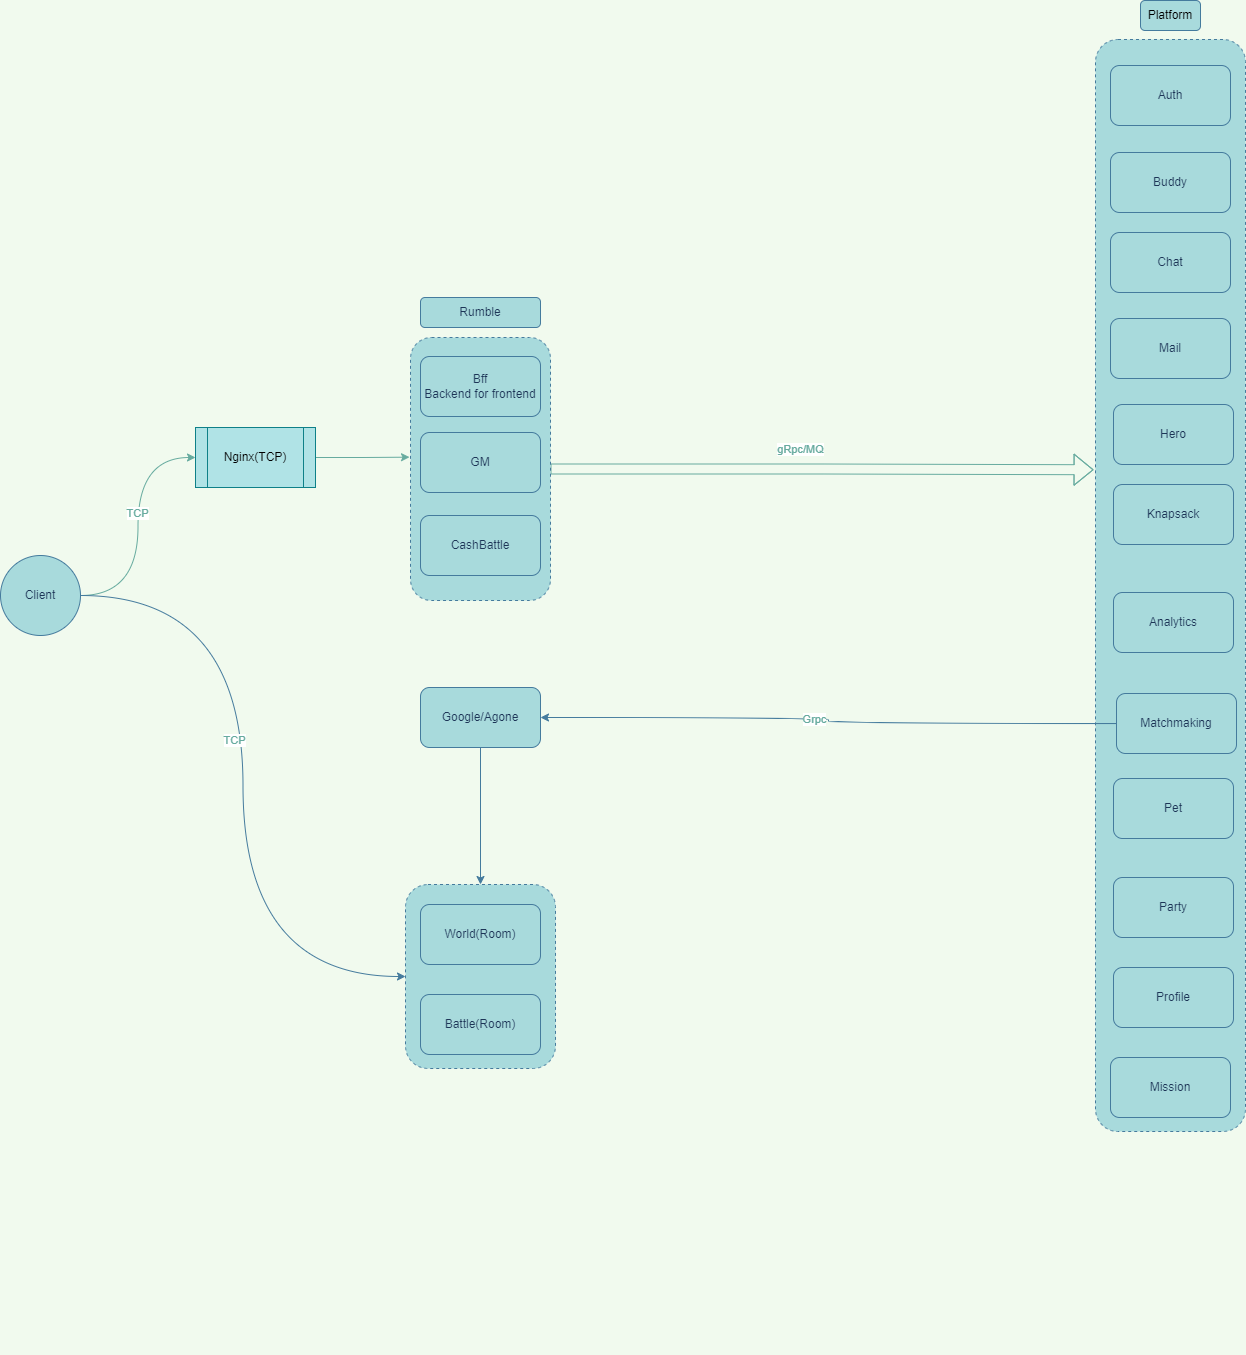

The diagram above was exported from draw.io. Its source (the exported page's mxGraphModel, read from the mxfile embedded in the PNG):
<mxGraphModel dx="2406" dy="748" grid="0" gridSize="10" guides="1" tooltips="1" connect="1" arrows="1" fold="1" page="1" pageScale="1" pageWidth="827" pageHeight="1169" background="#F1FAEE" math="0" shadow="0">
  <root>
    <mxCell id="0" />
    <mxCell id="1" parent="0" />
    <mxCell id="29" style="edgeStyle=orthogonalEdgeStyle;shape=flexArrow;curved=1;rounded=0;orthogonalLoop=1;jettySize=auto;html=1;entryX=-0.013;entryY=0.394;entryDx=0;entryDy=0;entryPerimeter=0;strokeColor=#67AB9F;fontColor=#67AB9F;" edge="1" parent="1" source="0MxQ1v_HxgEo_WPkdbe--2" target="0MxQ1v_HxgEo_WPkdbe--18">
      <mxGeometry relative="1" as="geometry" />
    </mxCell>
    <mxCell id="30" value="gRpc/MQ" style="edgeLabel;html=1;align=center;verticalAlign=middle;resizable=0;points=[];fontColor=#67AB9F;" vertex="1" connectable="0" parent="29">
      <mxGeometry x="-0.0621" y="-3" relative="1" as="geometry">
        <mxPoint x="-6" y="-23" as="offset" />
      </mxGeometry>
    </mxCell>
    <mxCell id="0MxQ1v_HxgEo_WPkdbe--2" value="" style="rounded=1;whiteSpace=wrap;html=1;dashed=1;fillColor=#A8DADC;strokeColor=#457B9D;fontColor=#1D3557;" parent="1" vertex="1">
      <mxGeometry x="180" y="360" width="140" height="263" as="geometry" />
    </mxCell>
    <mxCell id="0MxQ1v_HxgEo_WPkdbe--7" value="Bff&lt;br&gt;Backend for frontend&lt;b&gt;&lt;br&gt;&lt;/b&gt;" style="rounded=1;whiteSpace=wrap;html=1;fillColor=#A8DADC;strokeColor=#457B9D;fontColor=#1D3557;" parent="1" vertex="1">
      <mxGeometry x="190" y="379" width="120" height="60" as="geometry" />
    </mxCell>
    <mxCell id="0MxQ1v_HxgEo_WPkdbe--8" value="Rumble" style="text;html=1;strokeColor=#457B9D;fillColor=#A8DADC;align=center;verticalAlign=middle;whiteSpace=wrap;rounded=1;fontColor=#1D3557;" parent="1" vertex="1">
      <mxGeometry x="190" y="320" width="120" height="30" as="geometry" />
    </mxCell>
    <mxCell id="4" style="edgeStyle=orthogonalEdgeStyle;rounded=0;orthogonalLoop=1;jettySize=auto;html=1;entryX=0;entryY=0.5;entryDx=0;entryDy=0;fontColor=#000000;strokeColor=#67AB9F;curved=1;" edge="1" parent="1" source="0MxQ1v_HxgEo_WPkdbe--10" target="3">
      <mxGeometry relative="1" as="geometry" />
    </mxCell>
    <mxCell id="6" value="TCP" style="edgeLabel;html=1;align=center;verticalAlign=middle;resizable=0;points=[];fontColor=#67AB9F;" vertex="1" connectable="0" parent="4">
      <mxGeometry x="0.1048" y="1" relative="1" as="geometry">
        <mxPoint as="offset" />
      </mxGeometry>
    </mxCell>
    <mxCell id="0MxQ1v_HxgEo_WPkdbe--10" value="Client" style="ellipse;whiteSpace=wrap;html=1;aspect=fixed;fillColor=#A8DADC;strokeColor=#457B9D;fontColor=#1D3557;rounded=1;" parent="1" vertex="1">
      <mxGeometry x="-230" y="578" width="80" height="80" as="geometry" />
    </mxCell>
    <mxCell id="0MxQ1v_HxgEo_WPkdbe--15" value="GM" style="rounded=1;whiteSpace=wrap;html=1;fillColor=#A8DADC;fontColor=#1D3557;strokeColor=#457B9D;" parent="1" vertex="1">
      <mxGeometry x="190" y="455" width="120" height="60" as="geometry" />
    </mxCell>
    <mxCell id="0MxQ1v_HxgEo_WPkdbe--17" value="" style="group;rounded=1;fontColor=#1D3557;" parent="1" connectable="0" vertex="1">
      <mxGeometry x="865" y="23" width="150" height="1354" as="geometry" />
    </mxCell>
    <mxCell id="0MxQ1v_HxgEo_WPkdbe--18" value="" style="rounded=1;whiteSpace=wrap;html=1;dashed=1;fillColor=#A8DADC;strokeColor=#457B9D;fontColor=#1D3557;" parent="0MxQ1v_HxgEo_WPkdbe--17" vertex="1">
      <mxGeometry y="39" width="150" height="1092" as="geometry" />
    </mxCell>
    <mxCell id="0MxQ1v_HxgEo_WPkdbe--19" value="Auth" style="rounded=1;whiteSpace=wrap;html=1;fillColor=#A8DADC;fontColor=#1D3557;strokeColor=#457B9D;" parent="0MxQ1v_HxgEo_WPkdbe--17" vertex="1">
      <mxGeometry x="15" y="65" width="120" height="60" as="geometry" />
    </mxCell>
    <mxCell id="0MxQ1v_HxgEo_WPkdbe--20" value="Buddy" style="rounded=1;whiteSpace=wrap;html=1;fillColor=#A8DADC;fontColor=#1D3557;strokeColor=#457B9D;" parent="0MxQ1v_HxgEo_WPkdbe--17" vertex="1">
      <mxGeometry x="15" y="152" width="120" height="60" as="geometry" />
    </mxCell>
    <mxCell id="0MxQ1v_HxgEo_WPkdbe--21" value="Chat" style="rounded=1;whiteSpace=wrap;html=1;fillColor=#A8DADC;fontColor=#1D3557;strokeColor=#457B9D;" parent="0MxQ1v_HxgEo_WPkdbe--17" vertex="1">
      <mxGeometry x="15" y="232" width="120" height="60" as="geometry" />
    </mxCell>
    <mxCell id="0MxQ1v_HxgEo_WPkdbe--24" value="&lt;font color=&quot;#000000&quot;&gt;Platform&lt;/font&gt;" style="text;html=1;strokeColor=#457B9D;fillColor=#A8DADC;align=center;verticalAlign=middle;whiteSpace=wrap;rounded=1;fontColor=#1D3557;" parent="0MxQ1v_HxgEo_WPkdbe--17" vertex="1">
      <mxGeometry x="45" width="60" height="30" as="geometry" />
    </mxCell>
    <mxCell id="0MxQ1v_HxgEo_WPkdbe--25" value="Analytics" style="rounded=1;whiteSpace=wrap;html=1;fillColor=#A8DADC;fontColor=#1D3557;strokeColor=#457B9D;" parent="0MxQ1v_HxgEo_WPkdbe--17" vertex="1">
      <mxGeometry x="18" y="592" width="120" height="60" as="geometry" />
    </mxCell>
    <mxCell id="14" value="Hero" style="rounded=1;whiteSpace=wrap;html=1;fillColor=#A8DADC;fontColor=#1D3557;strokeColor=#457B9D;" vertex="1" parent="0MxQ1v_HxgEo_WPkdbe--17">
      <mxGeometry x="18" y="404" width="120" height="60" as="geometry" />
    </mxCell>
    <mxCell id="17" value="Knapsack" style="rounded=1;whiteSpace=wrap;html=1;fillColor=#A8DADC;fontColor=#1D3557;strokeColor=#457B9D;" vertex="1" parent="0MxQ1v_HxgEo_WPkdbe--17">
      <mxGeometry x="18" y="484" width="120" height="60" as="geometry" />
    </mxCell>
    <mxCell id="19" value="Pet" style="rounded=1;whiteSpace=wrap;html=1;fillColor=#A8DADC;fontColor=#1D3557;strokeColor=#457B9D;" vertex="1" parent="0MxQ1v_HxgEo_WPkdbe--17">
      <mxGeometry x="18" y="778" width="120" height="60" as="geometry" />
    </mxCell>
    <mxCell id="20" value="Party" style="rounded=1;whiteSpace=wrap;html=1;fillColor=#A8DADC;fontColor=#1D3557;strokeColor=#457B9D;" vertex="1" parent="0MxQ1v_HxgEo_WPkdbe--17">
      <mxGeometry x="18" y="877" width="120" height="60" as="geometry" />
    </mxCell>
    <mxCell id="21" value="Profile" style="rounded=1;whiteSpace=wrap;html=1;fillColor=#A8DADC;fontColor=#1D3557;strokeColor=#457B9D;" vertex="1" parent="0MxQ1v_HxgEo_WPkdbe--17">
      <mxGeometry x="18" y="967" width="120" height="60" as="geometry" />
    </mxCell>
    <mxCell id="22" value="Mission" style="rounded=1;whiteSpace=wrap;html=1;fillColor=#A8DADC;fontColor=#1D3557;strokeColor=#457B9D;" vertex="1" parent="0MxQ1v_HxgEo_WPkdbe--17">
      <mxGeometry x="15" y="1057" width="120" height="60" as="geometry" />
    </mxCell>
    <mxCell id="24" style="edgeStyle=orthogonalEdgeStyle;curved=1;rounded=0;orthogonalLoop=1;jettySize=auto;html=1;exitX=0.5;exitY=1;exitDx=0;exitDy=0;strokeColor=#67AB9F;fontColor=#67AB9F;" edge="1" parent="0MxQ1v_HxgEo_WPkdbe--17" source="0MxQ1v_HxgEo_WPkdbe--20" target="0MxQ1v_HxgEo_WPkdbe--20">
      <mxGeometry relative="1" as="geometry" />
    </mxCell>
    <mxCell id="0MxQ1v_HxgEo_WPkdbe--22" value="Matchmaking&lt;br&gt;" style="rounded=1;whiteSpace=wrap;html=1;fillColor=#A8DADC;fontColor=#1D3557;strokeColor=#457B9D;" parent="0MxQ1v_HxgEo_WPkdbe--17" vertex="1">
      <mxGeometry x="21" y="693" width="120" height="60" as="geometry" />
    </mxCell>
    <mxCell id="18" value="Mail" style="rounded=1;whiteSpace=wrap;html=1;fillColor=#A8DADC;fontColor=#1D3557;strokeColor=#457B9D;" vertex="1" parent="0MxQ1v_HxgEo_WPkdbe--17">
      <mxGeometry x="15" y="318" width="120" height="60" as="geometry" />
    </mxCell>
    <mxCell id="0MxQ1v_HxgEo_WPkdbe--27" style="edgeStyle=orthogonalEdgeStyle;rounded=1;orthogonalLoop=1;jettySize=auto;html=1;entryX=0;entryY=0.5;entryDx=0;entryDy=0;curved=1;labelBackgroundColor=#F1FAEE;strokeColor=#457B9D;fontColor=#1D3557;" parent="1" source="0MxQ1v_HxgEo_WPkdbe--10" target="0MxQ1v_HxgEo_WPkdbe--1" edge="1">
      <mxGeometry relative="1" as="geometry" />
    </mxCell>
    <mxCell id="7" value="TCP" style="edgeLabel;html=1;align=center;verticalAlign=middle;resizable=0;points=[];fontColor=#67AB9F;" vertex="1" connectable="0" parent="0MxQ1v_HxgEo_WPkdbe--27">
      <mxGeometry x="-0.132" y="-9" relative="1" as="geometry">
        <mxPoint y="1" as="offset" />
      </mxGeometry>
    </mxCell>
    <mxCell id="0MxQ1v_HxgEo_WPkdbe--28" style="edgeStyle=orthogonalEdgeStyle;rounded=1;orthogonalLoop=1;jettySize=auto;html=1;entryX=1;entryY=0.5;entryDx=0;entryDy=0;curved=1;labelBackgroundColor=#F1FAEE;strokeColor=#457B9D;fontColor=#1D3557;exitX=0;exitY=0.5;exitDx=0;exitDy=0;" parent="1" source="0MxQ1v_HxgEo_WPkdbe--22" target="0MxQ1v_HxgEo_WPkdbe--23" edge="1">
      <mxGeometry relative="1" as="geometry" />
    </mxCell>
    <mxCell id="26" value="Grpc" style="edgeLabel;html=1;align=center;verticalAlign=middle;resizable=0;points=[];fontColor=#67AB9F;" vertex="1" connectable="0" parent="0MxQ1v_HxgEo_WPkdbe--28">
      <mxGeometry x="0.0619" y="1" relative="1" as="geometry">
        <mxPoint as="offset" />
      </mxGeometry>
    </mxCell>
    <mxCell id="0MxQ1v_HxgEo_WPkdbe--29" style="edgeStyle=orthogonalEdgeStyle;rounded=1;orthogonalLoop=1;jettySize=auto;html=1;curved=1;labelBackgroundColor=#F1FAEE;strokeColor=#457B9D;fontColor=#1D3557;" parent="1" source="0MxQ1v_HxgEo_WPkdbe--23" target="0MxQ1v_HxgEo_WPkdbe--1" edge="1">
      <mxGeometry relative="1" as="geometry" />
    </mxCell>
    <mxCell id="5" style="edgeStyle=orthogonalEdgeStyle;curved=1;rounded=0;orthogonalLoop=1;jettySize=auto;html=1;entryX=-0.007;entryY=0.455;entryDx=0;entryDy=0;entryPerimeter=0;strokeColor=#67AB9F;fontColor=#000000;" edge="1" parent="1" source="3" target="0MxQ1v_HxgEo_WPkdbe--2">
      <mxGeometry relative="1" as="geometry" />
    </mxCell>
    <mxCell id="3" value="&lt;font style=&quot;&quot; color=&quot;#000000&quot;&gt;Nginx(TCP)&lt;/font&gt;" style="shape=process;whiteSpace=wrap;html=1;backgroundOutline=1;fillColor=#b0e3e6;strokeColor=#0e8088;" vertex="1" parent="1">
      <mxGeometry x="-35" y="450" width="120" height="60" as="geometry" />
    </mxCell>
    <mxCell id="8" value="" style="group" vertex="1" connectable="0" parent="1">
      <mxGeometry x="175" y="907" width="150" height="184" as="geometry" />
    </mxCell>
    <mxCell id="9" value="" style="group" vertex="1" connectable="0" parent="8">
      <mxGeometry width="150" height="184" as="geometry" />
    </mxCell>
    <mxCell id="0MxQ1v_HxgEo_WPkdbe--1" value="" style="rounded=1;whiteSpace=wrap;html=1;dashed=1;fillColor=#A8DADC;strokeColor=#457B9D;fontColor=#1D3557;" parent="9" vertex="1">
      <mxGeometry width="150" height="184" as="geometry" />
    </mxCell>
    <mxCell id="0MxQ1v_HxgEo_WPkdbe--26" value="World(Room)" style="rounded=1;whiteSpace=wrap;html=1;fillColor=#A8DADC;strokeColor=#457B9D;fontColor=#1D3557;" parent="9" vertex="1">
      <mxGeometry x="15" y="20" width="120" height="60" as="geometry" />
    </mxCell>
    <mxCell id="0MxQ1v_HxgEo_WPkdbe--30" value="Battle(Room)" style="rounded=1;whiteSpace=wrap;html=1;fillColor=#A8DADC;strokeColor=#457B9D;fontColor=#1D3557;" parent="9" vertex="1">
      <mxGeometry x="15" y="110" width="120" height="60" as="geometry" />
    </mxCell>
    <mxCell id="0MxQ1v_HxgEo_WPkdbe--23" value="Google/Agone" style="rounded=1;whiteSpace=wrap;html=1;fillColor=#A8DADC;fontColor=#1D3557;strokeColor=#457B9D;" parent="1" vertex="1">
      <mxGeometry x="190" y="710" width="120" height="60" as="geometry" />
    </mxCell>
    <mxCell id="25" value="CashBattle" style="rounded=1;whiteSpace=wrap;html=1;fillColor=#A8DADC;fontColor=#1D3557;strokeColor=#457B9D;" vertex="1" parent="1">
      <mxGeometry x="190" y="538" width="120" height="60" as="geometry" />
    </mxCell>
  </root>
</mxGraphModel>